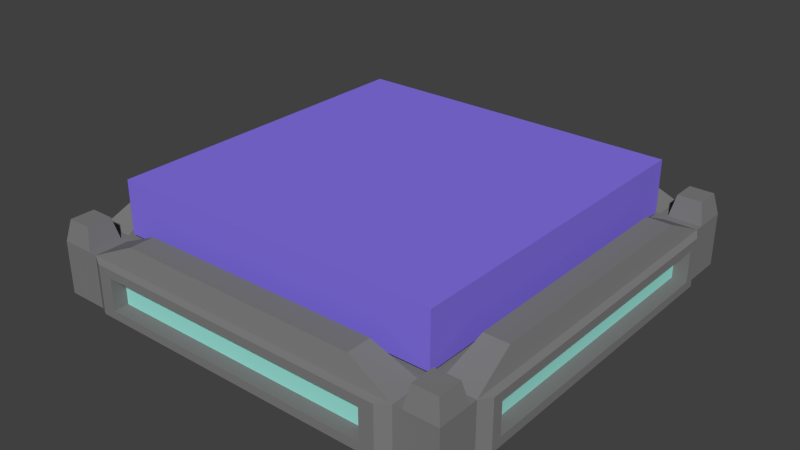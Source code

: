 # Source: Button.blend  (saved by Blender 2.67.0; exported with 4.5.12 LTS)
import bpy
from mathutils import Matrix  # noqa: F401  (used for matrix-valued properties, if any)

bpy.ops.wm.read_factory_settings(use_empty=True)
scene = bpy.context.scene
scene.name = 'Scene'

# ---- collections
col_collection_1 = bpy.data.collections.new('Collection 1'); scene.collection.children.link(col_collection_1)

# ---- materials (node trees are filled in below, after node groups)
mat_base_aluminum = bpy.data.materials.new('Base Aluminum')
mat_base_aluminum.alpha_threshold = 0.0
mat_base_aluminum.use_transparent_shadow = False
mat_base_aluminum.preview_render_type = 'CUBE'
mat_base_aluminum.diffuse_color = (0.2079, 0.2079, 0.2079, 1.0)
mat_base_aluminum.roughness = 0.5
mat_base_aluminum.line_color = (0.0, 0.0, 0.0, 1.0)
mat_light = bpy.data.materials.new('Light')
mat_light.alpha_threshold = 0.0
mat_light.use_transparent_shadow = False
mat_light.diffuse_color = (0.3439, 0.8, 0.718, 1.0)
mat_light.roughness = 0.5
mat_light.line_color = (0.0, 0.0, 0.0, 1.0)
mat_button = bpy.data.materials.new('Button')
mat_button.alpha_threshold = 0.0
mat_button.use_transparent_shadow = False
mat_button.diffuse_color = (0.2331, 0.1697, 0.8, 1.0)
mat_button.roughness = 0.5
mat_button.line_color = (0.0, 0.0, 0.0, 1.0)

# ---- material node trees

# ---- world
world_world = bpy.data.worlds.new('World'); scene.world = world_world
world_world.color = (0.05088, 0.05088, 0.05088)
world_world.use_sun_shadow = False
world_world.sun_shadow_jitter_overblur = 0.0
world_world.cycles.sampling_method = 'MANUAL'
world_world.cycles.sample_map_resolution = 256

# ---- meshes
me_cube_001 = bpy.data.meshes.new('Cube.001')
me_cube_001.from_pydata([(1.0, 1.0, -1.0), (1.0, -1.0, -1.0), (-1.0, -1.0, -1.0), (-1.0, 1.0, -1.0), (1.0, 1.0, 1.0), (1.0, -1.0, 1.0), (-1.0, -1.0, 1.0), (-1.0, 1.0, 1.0), (1.05, 1.0, -1.0), (1.05, -1.0, -1.0), (1.05, 1.0, 1.0), (1.05, -1.0, 1.0), (-1.05, -1.0, -1.0), (-1.05, 1.0, -1.0), (-1.05, -1.0, 1.0), (-1.05, 1.0, 1.0), (1.0, 1.05, -1.0), (-1.0, 1.05, -1.0), (1.0, 1.05, 1.0), (-1.0, 1.05, 1.0), (1.05, 1.05, -1.0), (1.05, 1.05, 1.0), (-1.05, 1.05, -1.0), (-1.05, 1.05, 1.0), (1.0, -1.05, -1.0), (-1.0, -1.05, -1.0), (1.0, -1.05, 1.0), (-1.0, -1.05, 1.0), (1.05, -1.05, -1.0), (1.05, -1.05, 1.0), (-1.05, -1.05, -1.0), (-1.05, -1.05, 1.0), (-1.25, -1.0, -1.0), (-1.25, 1.0, -1.0), (-1.25, -1.0, 1.0), (-1.25, 1.0, 1.0), (-1.25, 1.05, -1.0), (-1.25, 1.05, 1.0), (-1.25, -1.05, -1.0), (-1.25, -1.05, 1.0), (1.25, 1.0, -1.0), (1.25, -1.0, -1.0), (1.25, 1.0, 1.0), (1.25, -1.0, 1.0), (1.25, 1.05, -1.0), (1.25, 1.05, 1.0), (1.25, -1.05, -1.0), (1.25, -1.05, 1.0), (1.0, -1.25, -1.0), (-1.0, -1.25, -1.0), (1.0, -1.25, 1.0), (-1.0, -1.25, 1.0), (1.05, -1.25, -1.0), (1.05, -1.25, 1.0), (-1.05, -1.25, -1.0), (-1.05, -1.25, 1.0), (-1.25, -1.25, -1.0), (-1.25, -1.25, 1.0), (1.25, -1.25, -1.0), (1.25, -1.25, 1.0), (1.0, 1.25, -1.0), (-1.0, 1.25, -1.0), (1.0, 1.25, 1.0), (-1.0, 1.25, 1.0), (1.05, 1.25, -1.0), (1.05, 1.25, 1.0), (-1.05, 1.25, -1.0), (-1.05, 1.25, 1.0), (-1.25, 1.25, -1.0), (-1.25, 1.25, 1.0), (1.25, 1.25, -1.0), (1.25, 1.25, 1.0), (1.077, 0.7292, -1.807), (1.077, -0.7292, -1.807), (-1.077, -0.7292, -1.807), (-1.077, 0.7292, -1.807), (0.7292, 1.077, -1.807), (-0.7292, 1.077, -1.807), (1.077, 1.077, -1.807), (-1.077, 1.077, -1.807), (0.7292, -1.077, -1.807), (-0.7292, -1.077, -1.807), (1.077, -1.077, -1.807), (-1.077, -1.077, -1.807), (-1.223, -0.7292, -1.807), (-1.223, 0.7292, -1.807), (-1.223, 1.077, -1.807), (-1.223, -1.077, -1.807), (1.223, 0.7292, -1.807), (1.223, -0.7292, -1.807), (1.223, 1.077, -1.807), (1.223, -1.077, -1.807), (0.7292, -1.223, -1.807), (-0.7292, -1.223, -1.807), (1.077, -1.223, -1.807), (-1.077, -1.223, -1.807), (-1.223, -1.223, -1.807), (1.223, -1.223, -1.807), (0.7292, 1.223, -1.807), (-0.7292, 1.223, -1.807), (1.077, 1.223, -1.807), (-1.077, 1.223, -1.807), (-1.223, 1.223, -1.807), (1.223, 1.223, -1.807), (-1.287, -0.9277, -0.9277), (-1.287, -0.9277, 0.9277), (-1.287, 0.9277, 0.9277), (-1.287, 0.9277, -0.9277), (1.287, 0.9277, -0.9277), (1.287, 0.9277, 0.9277), (1.287, -0.9277, 0.9277), (1.287, -0.9277, -0.9277), (0.9277, -1.287, -0.9277), (0.9277, -1.287, 0.9277), (-0.9277, -1.287, 0.9277), (-0.9277, -1.287, -0.9277), (0.9277, 1.287, 0.9277), (0.9277, 1.287, -0.9277), (-0.9277, 1.287, -0.9277), (-0.9277, 1.287, 0.9277), (-1.287, -0.8655, -0.6022), (-1.287, -0.8655, 0.6022), (-1.287, 0.8655, 0.6022), (-1.287, 0.8655, -0.6022), (1.287, 0.8655, -0.6022), (1.287, 0.8655, 0.6022), (1.287, -0.8655, 0.6022), (1.287, -0.8655, -0.6022), (0.8417, -1.287, -0.6022), (0.8417, -1.287, 0.6022), (-0.8417, -1.287, 0.6022), (-0.8417, -1.287, -0.6022), (0.8417, 1.287, 0.6022), (0.8417, 1.287, -0.6022), (-0.8417, 1.287, -0.6022), (-0.8417, 1.287, 0.6022), (-1.2, -0.8655, -0.6022), (-1.2, -0.8655, 0.6022), (-1.2, 0.8655, 0.6022), (-1.2, 0.8655, -0.6022), (1.2, 0.8655, -0.6022), (1.2, 0.8655, 0.6022), (1.2, -0.8655, 0.6022), (1.2, -0.8655, -0.6022), (0.8417, -1.2, -0.6022), (0.8417, -1.2, 0.6022), (-0.8417, -1.2, 0.6022), (-0.8417, -1.2, -0.6022), (0.8417, 1.2, 0.6022), (0.8417, 1.2, -0.6022), (-0.8417, 1.2, -0.6022), (-0.8417, 1.2, 0.6022)], [], [(0, 1, 2, 3), (4, 7, 6, 5), (1, 0, 8, 9), (37, 23, 67, 69), (15, 7, 19, 23), (31, 14, 34, 39), (28, 9, 41, 46), (20, 16, 60, 64), (4, 5, 11, 10), (4, 10, 21, 18), (22, 13, 33, 36), (6, 7, 15, 14), (3, 2, 12, 13), (11, 5, 26, 29), (45, 44, 70, 71), (30, 54, 95, 83), (21, 45, 71, 65), (0, 3, 17, 16), (3, 13, 22, 17), (9, 8, 72, 73), (8, 0, 16, 20), (7, 4, 18, 19), (46, 47, 59, 58), (30, 25, 49, 54), (27, 31, 55, 51), (1, 9, 28, 24), (12, 2, 25, 30), (5, 6, 27, 26), (2, 1, 24, 25), (6, 14, 31, 27), (33, 35, 37, 36), (34, 32, 38, 39), (133, 134, 150, 149), (15, 23, 37, 35), (52, 28, 82, 94), (12, 30, 38, 32), (33, 13, 75, 85), (14, 15, 35, 34), (41, 43, 47, 46), (120, 121, 137, 136), (42, 40, 44, 45), (10, 11, 43, 42), (11, 29, 47, 43), (29, 26, 50, 53), (21, 10, 42, 45), (8, 20, 44, 40), (126, 127, 143, 142), (50, 48, 52, 53), (49, 51, 55, 54), (54, 55, 57, 56), (53, 52, 58, 59), (26, 27, 51, 50), (31, 39, 57, 55), (47, 29, 53, 59), (39, 38, 56, 57), (36, 68, 102, 86), (24, 28, 52, 48), (54, 56, 96, 95), (64, 65, 71, 70), (67, 66, 68, 69), (63, 61, 66, 67), (132, 133, 149, 148), (60, 62, 65, 64), (36, 37, 69, 68), (40, 41, 89, 88), (18, 21, 65, 62), (56, 38, 87, 96), (17, 22, 66, 61), (23, 19, 63, 67), (19, 18, 62, 63), (90, 78, 100, 103), (73, 72, 88, 89), (81, 80, 92, 93), (75, 74, 84, 85), (82, 91, 97, 94), (87, 83, 95, 96), (79, 86, 102, 101), (76, 77, 99, 98), (38, 30, 83, 87), (66, 22, 79, 101), (64, 70, 103, 100), (16, 17, 77, 76), (68, 66, 101, 102), (41, 9, 73, 89), (25, 24, 80, 81), (12, 32, 84, 74), (58, 52, 94, 97), (60, 16, 76, 98), (70, 44, 90, 103), (32, 33, 85, 84), (28, 46, 91, 82), (61, 60, 98, 99), (8, 40, 88, 72), (46, 58, 97, 91), (49, 25, 81, 93), (17, 61, 99, 77), (20, 64, 100, 78), (48, 49, 93, 92), (13, 12, 74, 75), (24, 48, 92, 80), (22, 36, 86, 79), (44, 20, 78, 90), (118, 119, 135, 134), (34, 105, 104, 32), (35, 106, 105, 34), (33, 107, 106, 35), (32, 104, 107, 33), (105, 106, 122, 121), (42, 109, 108, 40), (43, 110, 109, 42), (41, 111, 110, 43), (40, 108, 111, 41), (115, 112, 128, 131), (50, 113, 112, 48), (51, 114, 113, 50), (49, 115, 114, 51), (48, 112, 115, 49), (117, 118, 134, 133), (60, 117, 116, 62), (61, 118, 117, 60), (63, 119, 118, 61), (62, 116, 119, 63), (108, 109, 125, 124), (106, 107, 123, 122), (119, 116, 132, 135), (109, 110, 126, 125), (107, 104, 120, 123), (112, 113, 129, 128), (110, 111, 127, 126), (113, 114, 130, 129), (111, 108, 124, 127), (116, 117, 133, 132), (114, 115, 131, 130), (104, 105, 121, 120), (148, 149, 150, 151), (144, 145, 146, 147), (140, 141, 142, 143), (136, 137, 138, 139), (127, 124, 140, 143), (121, 122, 138, 137), (134, 135, 151, 150), (128, 129, 145, 144), (122, 123, 139, 138), (135, 132, 148, 151), (129, 130, 146, 145), (123, 120, 136, 139), (130, 131, 147, 146), (124, 125, 141, 140), (131, 128, 144, 147), (125, 126, 142, 141)])
me_cube_001.polygons.foreach_set('material_index', [0, 0, 0, 0, 0, 0, 0, 0, 0, 0, 0, 0, 0, 0, 0, 0, 0, 0, 0, 0, 0, 0, 0, 0, 0, 0, 0, 0, 0, 0, 0, 0, 0, 0, 0, 0, 0, 0, 0, 0, 0, 0, 0, 0, 0, 0, 0, 0, 0, 0, 0, 0, 0, 0, 0, 0, 0, 0, 0, 0, 0, 0, 0, 0, 0, 0, 0, 0, 0, 0, 0, 0, 0, 0, 0, 0, 0, 0, 0, 0, 0, 0, 0, 0, 0, 0, 0, 0, 0, 0, 0, 0, 0, 0, 0, 0, 0, 0, 0, 0, 0, 0, 0, 0, 0, 0, 0, 0, 0, 0, 0, 0, 0, 0, 0, 0, 0, 0, 0, 0, 0, 0, 0, 0, 0, 0, 0, 0, 0, 0, 0, 0, 0, 0, 1, 1, 1, 1, 0, 0, 0, 0, 0, 0, 0, 0, 0, 0, 0, 0])
me_cube_001.materials.append(mat_base_aluminum)
me_cube_001.materials.append(mat_light)
me_cube_001.use_remesh_preserve_volume = False
me_cube_001.use_remesh_preserve_attributes = False
me_cube_001.use_mirror_vertex_groups = False
me_cube_001.update()
me_cube = bpy.data.meshes.new('Cube')
me_cube.from_pydata([(1.0, 1.0, -1.0), (1.0, -1.0, -1.0), (-1.0, -1.0, -1.0), (-1.0, 1.0, -1.0), (1.0, 1.0, 1.0), (1.0, -1.0, 1.0), (-1.0, -1.0, 1.0), (-1.0, 1.0, 1.0)], [], [(0, 1, 2, 3), (4, 7, 6, 5), (0, 4, 5, 1), (1, 5, 6, 2), (2, 6, 7, 3), (4, 0, 3, 7)])
me_cube.materials.append(mat_button)
me_cube.use_remesh_preserve_volume = False
me_cube.use_remesh_preserve_attributes = False
me_cube.use_mirror_vertex_groups = False
me_cube.update()

# ---- objects
ob_button_base = bpy.data.objects.new('Button Base', me_cube_001)
ob_button = bpy.data.objects.new('Button', me_cube)

# ---- transforms, parenting, visibility, modifiers, constraints
ob_button_base.location = (-0.122, -0.006681, -0.1236)
ob_button_base.scale = (1.0, 1.0, -0.1585)
ob_button_base.lock_rotations_4d = False
ob_button_base.empty_display_type = 'ARROWS'
ob_button_base.lineart.crease_threshold = 0.0
ob_button.location = (-0.122, -0.006681, 0.2187)
ob_button.scale = (1.0, 1.0, -0.1585)
ob_button.lock_rotations_4d = False
ob_button.empty_display_type = 'ARROWS'
ob_button.lineart.crease_threshold = 0.0

# ---- collection membership
col_collection_1.objects.link(ob_button_base)
col_collection_1.objects.link(ob_button)

# ---- scene / render settings (as saved in the file)
scene.frame_start = 1; scene.frame_end = 250; scene.frame_set(1)
scene.render.engine = 'BLENDER_EEVEE_NEXT'
scene.render.image_settings.color_mode = 'RGB'
scene.render.image_settings.compression = 90
scene.render.resolution_percentage = 50
scene.render.dither_intensity = 0.0
scene.cycles.use_denoising = False
scene.cycles.samples = 10
scene.cycles.sampling_pattern = 'TABULATED_SOBOL'
scene.cycles.light_sampling_threshold = 0.0
scene.cycles.use_adaptive_sampling = False
scene.cycles.use_light_tree = False
scene.cycles.blur_glossy = 0.0
scene.cycles.volume_bounces = 1
scene.cycles.pixel_filter_type = 'GAUSSIAN'
scene.cycles.sample_clamp_indirect = 0.0
scene.view_settings.view_transform = 'Standard'
bpy.context.view_layer.update()

# ---- added for rendering (the .blend has no active camera and no usable light): camera, sun
cam_auto = bpy.data.cameras.new('AutoCamera')
cam_auto.lens = 50.0
cam_auto.sensor_width = 36.0
cam_auto.clip_end = 1000.0
ob_auto_camera = bpy.data.objects.new('AutoCamera', cam_auto)
scene.collection.objects.link(ob_auto_camera)
ob_auto_camera.location = (3.29983, -4.11288, 2.78499)
ob_auto_camera.rotation_euler = (1.09748, -7.21219e-08, 0.694738)
scene.camera = ob_auto_camera
light_auto_sun = bpy.data.lights.new('AutoSun', 'SUN')
light_auto_sun.energy = 3.0
light_auto_sun.angle = 0.0523599
ob_auto_sun = bpy.data.objects.new('AutoSun', light_auto_sun)
scene.collection.objects.link(ob_auto_sun)
ob_auto_sun.rotation_euler = (0.872665, 0.174533, 0.523599)
bpy.context.view_layer.update()
